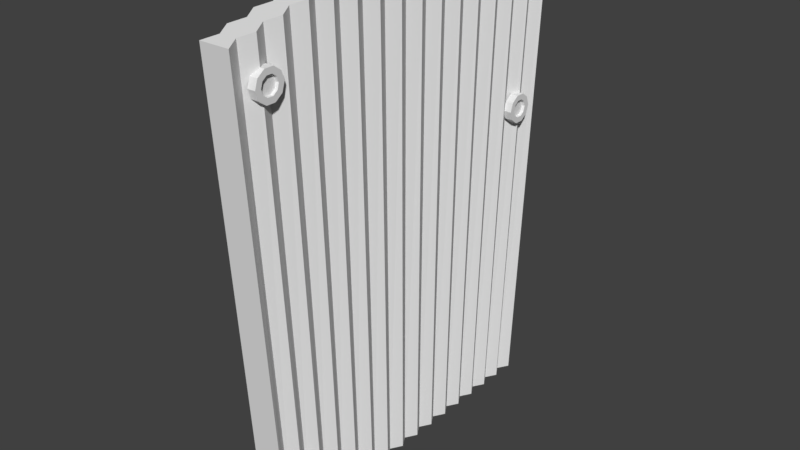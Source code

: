 # Source: Metal_Plate_1.blend  (saved by Blender 2.79.0; exported with 4.5.12 LTS)
import bpy
from mathutils import Matrix  # noqa: F401  (used for matrix-valued properties, if any)

bpy.ops.wm.read_factory_settings(use_empty=True)
scene = bpy.context.scene
scene.name = 'Scene'

# ---- collections
col_collection_1 = bpy.data.collections.new('Collection 1'); scene.collection.children.link(col_collection_1)

# ---- materials (node trees are filled in below, after node groups)
mat_texture_screws = bpy.data.materials.new('Texture Screws')
mat_texture_screws.alpha_threshold = 0.0
mat_texture_screws.use_transparent_shadow = False
mat_texture_screws.roughness = 0.5
mat_texture_rust = bpy.data.materials.new('Texture Rust')
mat_texture_rust.alpha_threshold = 0.0
mat_texture_rust.use_transparent_shadow = False
mat_texture_rust.roughness = 0.5

# ---- material node trees

# ---- world
world_world = bpy.data.worlds.new('World'); scene.world = world_world
world_world.color = (0.05088, 0.05088, 0.05088)
world_world.use_sun_shadow = False
world_world.sun_shadow_jitter_overblur = 0.0
world_world.cycles.sampling_method = 'MANUAL'

# ---- meshes
me_cube_002 = bpy.data.meshes.new('Cube.002')
me_cube_002.from_pydata([(-1.556, -0.7951, 0.7763), (-1.556, -0.8099, 0.7396), (-1.556, -0.8486, 0.7169), (-1.556, -0.8964, 0.7169), (-1.556, -0.9351, 0.7396), (-1.556, -0.9499, 0.7763), (-1.556, -0.9351, 0.8131), (-1.556, -0.8964, 0.8358), (-1.556, -0.8486, 0.8358), (-1.556, -0.8099, 0.8131), (-1.556, -0.8346, 0.7541), (-1.556, -0.8257, 0.7763), (-1.556, -0.858, 0.7404), (-1.556, -0.8869, 0.7404), (-1.556, -0.9103, 0.7541), (-1.556, -0.9193, 0.7763), (-1.556, -0.9103, 0.7985), (-1.556, -0.8869, 0.8123), (-1.556, -0.858, 0.8123), (-1.556, -0.8346, 0.7985), (-1.143, -0.8346, 0.7541), (-1.143, -0.8257, 0.7763), (-1.143, -0.858, 0.7404), (-1.143, -0.8869, 0.7404), (-1.143, -0.9103, 0.7541), (-1.143, -0.9193, 0.7763), (-1.143, -0.9103, 0.7985), (-1.143, -0.8869, 0.8123), (-1.143, -0.858, 0.8123), (-1.143, -0.8346, 0.7985), (-0.5108, -0.7951, 0.7763), (-0.5108, -0.8099, 0.7396), (-0.5108, -0.8486, 0.7169), (-0.5108, -0.8964, 0.7169), (-0.5108, -0.9351, 0.7396), (-0.5108, -0.9499, 0.7763), (-0.5108, -0.9351, 0.8131), (-0.5108, -0.8964, 0.8358), (-0.5108, -0.8486, 0.8358), (-0.5108, -0.8099, 0.8131), (-1.556, -0.6891, -0.8199), (-1.556, -0.7039, -0.8566), (-1.556, -0.7426, -0.8793), (-1.556, -0.7904, -0.8793), (-1.556, -0.8291, -0.8566), (-1.556, -0.8439, -0.8199), (-1.556, -0.8291, -0.7832), (-1.556, -0.7904, -0.7605), (-1.556, -0.7426, -0.7605), (-1.556, -0.7039, -0.7832), (-1.556, -0.7287, -0.8421), (-1.556, -0.7197, -0.8199), (-1.556, -0.7521, -0.8558), (-1.556, -0.781, -0.8558), (-1.556, -0.8044, -0.8421), (-1.556, -0.8133, -0.8199), (-1.556, -0.8044, -0.7977), (-1.556, -0.781, -0.784), (-1.556, -0.7521, -0.784), (-1.556, -0.7287, -0.7977), (-1.143, -0.7287, -0.8421), (-1.143, -0.7197, -0.8199), (-1.143, -0.7521, -0.8558), (-1.143, -0.781, -0.8558), (-1.143, -0.8044, -0.8421), (-1.143, -0.8133, -0.8199), (-1.143, -0.8044, -0.7977), (-1.143, -0.781, -0.784), (-1.143, -0.7521, -0.784), (-1.143, -0.7287, -0.7977), (-0.5108, -0.6891, -0.8199), (-0.5108, -0.7039, -0.8566), (-0.5108, -0.7426, -0.8793), (-0.5108, -0.7904, -0.8793), (-0.5108, -0.8291, -0.8566), (-0.5108, -0.8439, -0.8199), (-0.5108, -0.8291, -0.7832), (-0.5108, -0.7904, -0.7605), (-0.5108, -0.7426, -0.7605), (-0.5108, -0.7039, -0.7832), (-1.556, 0.9142, 0.2935), (-1.556, 0.8995, 0.2568), (-1.556, 0.8608, 0.2341), (-1.556, 0.8129, 0.2341), (-1.556, 0.7743, 0.2568), (-1.556, 0.7595, 0.2935), (-1.556, 0.7743, 0.3302), (-1.556, 0.8129, 0.3529), (-1.556, 0.8608, 0.3529), (-1.556, 0.8995, 0.3302), (-1.556, 0.8747, 0.2713), (-1.556, 0.8836, 0.2935), (-1.556, 0.8513, 0.2576), (-1.556, 0.8224, 0.2576), (-1.556, 0.799, 0.2713), (-1.556, 0.7901, 0.2935), (-1.556, 0.799, 0.3157), (-1.556, 0.8224, 0.3294), (-1.556, 0.8513, 0.3294), (-1.556, 0.8747, 0.3157), (-1.143, 0.8747, 0.2713), (-1.143, 0.8836, 0.2935), (-1.143, 0.8513, 0.2576), (-1.143, 0.8224, 0.2576), (-1.143, 0.799, 0.2713), (-1.143, 0.7901, 0.2935), (-1.143, 0.799, 0.3157), (-1.143, 0.8224, 0.3294), (-1.143, 0.8513, 0.3294), (-1.143, 0.8747, 0.3157), (-0.5108, 0.9142, 0.2935), (-0.5108, 0.8995, 0.2568), (-0.5108, 0.8608, 0.2341), (-0.5108, 0.8129, 0.2341), (-0.5108, 0.7743, 0.2568), (-0.5108, 0.7595, 0.2935), (-0.5108, 0.7743, 0.3302), (-0.5108, 0.8129, 0.3529), (-0.5108, 0.8608, 0.3529), (-0.5108, 0.8995, 0.3302), (-1.018, -0.8919, -1.0), (-1.018, -1.045, 0.9238), (-1.018, 0.8919, -1.0), (-1.018, 1.045, 0.9698), (2.962, -0.8919, -1.0), (2.962, -1.045, 0.9238), (2.962, 0.8919, -1.0), (2.962, 1.045, 0.9698), (-1.018, 0.5351, -1.0), (-1.018, 0.1784, -1.0), (-1.018, -0.1784, -1.0), (-1.018, -0.5351, -1.0), (-1.018, -0.6268, 1.0), (-1.018, -0.2089, 0.9237), (-1.018, 0.2089, 1.0), (-1.018, 0.6268, 0.9237), (2.962, -0.5351, -1.0), (2.962, -0.1784, -1.0), (2.962, 0.1784, -1.0), (2.962, 0.5351, -1.0), (2.962, 0.6268, 0.9237), (2.962, 0.2089, 1.0), (2.962, -0.2089, 0.9237), (2.962, -0.6268, 1.0), (-0.1266, -0.5946, -1.0), (-1.018, -0.6541, -1.0), (-0.1266, -0.7135, -1.0), (-1.018, -0.773, -1.0), (-0.1266, -0.8324, -1.0), (2.066, -0.6964, 0.9873), (2.962, -0.7661, 0.9746), (2.066, -0.8357, 0.9619), (2.962, -0.9054, 0.9492), (2.066, -0.975, 0.9365), (-0.1266, -0.975, 0.9365), (-1.018, -0.9054, 0.9492), (-0.1266, -0.8357, 0.9619), (-1.018, -0.7661, 0.9746), (-0.1266, -0.6964, 0.9873), (2.066, -0.8324, -1.0), (2.962, -0.773, -1.0), (2.066, -0.7135, -1.0), (2.962, -0.6541, -1.0), (2.066, -0.5946, -1.0), (-0.1266, -0.2378, -1.0), (-1.018, -0.2973, -1.0), (-0.1266, -0.3568, -1.0), (-1.018, -0.4162, -1.0), (-0.1266, -0.4757, -1.0), (-0.1266, -0.5571, 0.9873), (-1.018, -0.4875, 0.9746), (-0.1266, -0.4179, 0.9618), (-1.018, -0.3482, 0.9491), (-0.1266, -0.2786, 0.9364), (2.066, -0.4757, -1.0), (2.962, -0.4162, -1.0), (2.066, -0.3568, -1.0), (2.962, -0.2973, -1.0), (2.066, -0.2378, -1.0), (2.066, -0.2786, 0.9364), (2.962, -0.3482, 0.9491), (2.066, -0.4179, 0.9618), (2.962, -0.4875, 0.9746), (2.066, -0.5571, 0.9873), (-0.1266, 0.1189, -1.0), (-1.018, 0.05946, -1.0), (-0.1266, 0.0, -1.0), (-1.018, -0.05946, -1.0), (-0.1266, -0.1189, -1.0), (-0.1266, -0.1393, 0.9364), (-1.018, -0.06964, 0.9491), (-0.1266, 0.0, 0.9618), (-1.018, 0.06964, 0.9746), (-0.1266, 0.1393, 0.9873), (2.066, -0.1189, -1.0), (2.962, -0.05946, -1.0), (2.066, 0.0, -1.0), (2.962, 0.05946, -1.0), (2.066, 0.1189, -1.0), (2.066, 0.1393, 0.9873), (2.962, 0.06964, 0.9746), (2.066, 0.0, 0.9618), (2.962, -0.06964, 0.9491), (2.066, -0.1393, 0.9364), (-0.1266, 0.4757, -1.0), (-1.018, 0.4162, -1.0), (-0.1266, 0.3568, -1.0), (-1.018, 0.2973, -1.0), (-0.1266, 0.2378, -1.0), (-0.1266, 0.2786, 0.9873), (-1.018, 0.3482, 0.9746), (-0.1266, 0.4179, 0.9618), (-1.018, 0.4875, 0.9491), (-0.1266, 0.5571, 0.9364), (2.066, 0.2378, -1.0), (2.962, 0.2973, -1.0), (2.066, 0.3568, -1.0), (2.962, 0.4162, -1.0), (2.066, 0.4757, -1.0), (2.066, 0.5571, 0.9364), (2.962, 0.4875, 0.9491), (2.066, 0.4179, 0.9618), (2.962, 0.3482, 0.9746), (2.066, 0.2786, 0.9873), (-0.1266, 0.6964, 0.9313), (-1.018, 0.7661, 0.939), (-0.1266, 0.8357, 0.9467), (-1.018, 0.9054, 0.9544), (-0.1266, 0.975, 0.9621), (2.066, 0.5946, -1.0), (2.962, 0.6541, -1.0), (2.066, 0.7135, -1.0), (2.962, 0.773, -1.0), (2.066, 0.8324, -1.0), (-0.1266, 0.8324, -1.0), (-1.018, 0.773, -1.0), (-0.1266, 0.7135, -1.0), (-1.018, 0.6541, -1.0), (-0.1266, 0.5946, -1.0), (2.066, 0.975, 0.9621), (2.962, 0.9054, 0.9544), (2.066, 0.8357, 0.9467), (2.962, 0.7661, 0.939), (2.066, 0.6964, 0.9313)], [], [(30, 0, 1, 31), (31, 1, 2, 32), (32, 2, 3, 33), (33, 3, 4, 34), (34, 4, 5, 35), (35, 5, 6, 36), (36, 6, 7, 37), (37, 7, 8, 38), (5, 4, 14, 15), (38, 8, 9, 39), (39, 9, 0, 30), (12, 10, 20, 22), (4, 3, 13, 14), (1, 0, 11, 10), (3, 2, 12, 13), (2, 1, 10, 12), (0, 9, 19, 11), (9, 8, 18, 19), (8, 7, 17, 18), (7, 6, 16, 17), (6, 5, 15, 16), (20, 21, 29, 28, 27, 26, 25, 24, 23, 22), (19, 18, 28, 29), (16, 15, 25, 26), (13, 12, 22, 23), (11, 19, 29, 21), (17, 16, 26, 27), (14, 13, 23, 24), (10, 11, 21, 20), (18, 17, 27, 28), (15, 14, 24, 25), (70, 40, 41, 71), (71, 41, 42, 72), (72, 42, 43, 73), (73, 43, 44, 74), (74, 44, 45, 75), (75, 45, 46, 76), (76, 46, 47, 77), (77, 47, 48, 78), (45, 44, 54, 55), (78, 48, 49, 79), (79, 49, 40, 70), (52, 50, 60, 62), (44, 43, 53, 54), (41, 40, 51, 50), (43, 42, 52, 53), (42, 41, 50, 52), (40, 49, 59, 51), (49, 48, 58, 59), (48, 47, 57, 58), (47, 46, 56, 57), (46, 45, 55, 56), (60, 61, 69, 68, 67, 66, 65, 64, 63, 62), (59, 58, 68, 69), (56, 55, 65, 66), (53, 52, 62, 63), (51, 59, 69, 61), (57, 56, 66, 67), (54, 53, 63, 64), (50, 51, 61, 60), (58, 57, 67, 68), (55, 54, 64, 65), (110, 80, 81, 111), (111, 81, 82, 112), (112, 82, 83, 113), (113, 83, 84, 114), (114, 84, 85, 115), (115, 85, 86, 116), (116, 86, 87, 117), (117, 87, 88, 118), (85, 84, 94, 95), (118, 88, 89, 119), (119, 89, 80, 110), (92, 90, 100, 102), (84, 83, 93, 94), (81, 80, 91, 90), (83, 82, 92, 93), (82, 81, 90, 92), (80, 89, 99, 91), (89, 88, 98, 99), (88, 87, 97, 98), (87, 86, 96, 97), (86, 85, 95, 96), (100, 101, 109, 108, 107, 106, 105, 104, 103, 102), (99, 98, 108, 109), (96, 95, 105, 106), (93, 92, 102, 103), (91, 99, 109, 101), (97, 96, 106, 107), (94, 93, 103, 104), (90, 91, 101, 100), (98, 97, 107, 108), (95, 94, 104, 105), (234, 228, 123, 122), (122, 123, 127, 126), (159, 153, 125, 124), (124, 125, 121, 120), (148, 159, 124, 120), (153, 154, 121, 125), (243, 224, 135, 140), (223, 209, 134, 141), (203, 189, 133, 142), (183, 169, 132, 143), (238, 229, 139, 128), (208, 214, 138, 129), (188, 194, 137, 130), (168, 174, 136, 131), (229, 243, 140, 139), (214, 223, 141, 138), (194, 203, 142, 137), (174, 183, 143, 136), (144, 158, 132, 131), (164, 173, 133, 130), (184, 193, 134, 129), (204, 213, 135, 128), (120, 121, 154, 148), (148, 154, 155, 147), (147, 155, 156, 146), (146, 156, 157, 145), (145, 157, 158, 144), (143, 132, 158, 149), (149, 158, 157, 150), (150, 157, 156, 151), (151, 156, 155, 152), (152, 155, 154, 153), (131, 136, 163, 144), (144, 163, 162, 145), (145, 162, 161, 146), (146, 161, 160, 147), (147, 160, 159, 148), (136, 143, 149, 163), (163, 149, 150, 162), (162, 150, 151, 161), (161, 151, 152, 160), (160, 152, 153, 159), (131, 132, 169, 168), (168, 169, 170, 167), (167, 170, 171, 166), (166, 171, 172, 165), (165, 172, 173, 164), (137, 142, 179, 178), (178, 179, 180, 177), (177, 180, 181, 176), (176, 181, 182, 175), (175, 182, 183, 174), (130, 137, 178, 164), (164, 178, 177, 165), (165, 177, 176, 166), (166, 176, 175, 167), (167, 175, 174, 168), (142, 133, 173, 179), (179, 173, 172, 180), (180, 172, 171, 181), (181, 171, 170, 182), (182, 170, 169, 183), (130, 133, 189, 188), (188, 189, 190, 187), (187, 190, 191, 186), (186, 191, 192, 185), (185, 192, 193, 184), (138, 141, 199, 198), (198, 199, 200, 197), (197, 200, 201, 196), (196, 201, 202, 195), (195, 202, 203, 194), (129, 138, 198, 184), (184, 198, 197, 185), (185, 197, 196, 186), (186, 196, 195, 187), (187, 195, 194, 188), (141, 134, 193, 199), (199, 193, 192, 200), (200, 192, 191, 201), (201, 191, 190, 202), (202, 190, 189, 203), (129, 134, 209, 208), (208, 209, 210, 207), (207, 210, 211, 206), (206, 211, 212, 205), (205, 212, 213, 204), (139, 140, 219, 218), (218, 219, 220, 217), (217, 220, 221, 216), (216, 221, 222, 215), (215, 222, 223, 214), (128, 139, 218, 204), (204, 218, 217, 205), (205, 217, 216, 206), (206, 216, 215, 207), (207, 215, 214, 208), (140, 135, 213, 219), (219, 213, 212, 220), (220, 212, 211, 221), (221, 211, 210, 222), (222, 210, 209, 223), (126, 127, 239, 233), (233, 239, 240, 232), (232, 240, 241, 231), (231, 241, 242, 230), (230, 242, 243, 229), (122, 126, 233, 234), (234, 233, 232, 235), (235, 232, 231, 236), (236, 231, 230, 237), (237, 230, 229, 238), (127, 123, 228, 239), (239, 228, 227, 240), (240, 227, 226, 241), (241, 226, 225, 242), (242, 225, 224, 243), (128, 135, 224, 238), (238, 224, 225, 237), (237, 225, 226, 236), (236, 226, 227, 235), (235, 227, 228, 234)])
me_cube_002.polygons.foreach_set('material_index', [0, 0, 0, 0, 0, 0, 0, 0, 0, 0, 0, 0, 0, 0, 0, 0, 0, 0, 0, 0, 0, 0, 0, 0, 0, 0, 0, 0, 0, 0, 0, 0, 0, 0, 0, 0, 0, 0, 0, 0, 0, 0, 0, 0, 0, 0, 0, 0, 0, 0, 0, 0, 0, 0, 0, 0, 0, 0, 0, 0, 0, 0, 0, 0, 0, 0, 0, 0, 0, 0, 0, 0, 0, 0, 0, 0, 0, 0, 0, 0, 0, 0, 0, 0, 0, 0, 0, 0, 0, 0, 0, 0, 0, 1, 1, 1, 1, 1, 1, 1, 1, 1, 1, 1, 1, 1, 1, 1, 1, 1, 1, 1, 1, 1, 1, 1, 1, 1, 1, 1, 1, 1, 1, 1, 1, 1, 1, 1, 1, 1, 1, 1, 1, 1, 1, 1, 1, 1, 1, 1, 1, 1, 1, 1, 1, 1, 1, 1, 1, 1, 1, 1, 1, 1, 1, 1, 1, 1, 1, 1, 1, 1, 1, 1, 1, 1, 1, 1, 1, 1, 1, 1, 1, 1, 1, 1, 1, 1, 1, 1, 1, 1, 1, 1, 1, 1, 1, 1, 1, 1, 1, 1, 1, 1, 1, 1, 1, 1, 1, 1, 1, 1, 1, 1, 1, 1, 1, 1, 1, 1, 1, 1, 1, 1, 1])
_uv = me_cube_002.uv_layers.new(name='UVMap')
_uv.uv.foreach_set('vector', [0.5421, 0.4137, 0.5421, 0.9899, 0.4996, 0.9899, 0.4996, 0.4137, 0.2114, 0.9899, 0.2114, 0.4137, 0.2691, 0.4137, 0.2691, 0.9899, 0.2691, 0.9899, 0.2691, 0.4137, 0.3404, 0.4137, 0.3404, 0.9899, 0.3404, 0.9899, 0.3404, 0.4137, 0.398, 0.4137, 0.398, 0.9899, 0.4996, 0.4137, 0.4996, 0.9899, 0.457, 0.9899, 0.457, 0.4137, 0.457, 0.4137, 0.457, 0.9899, 0.398, 0.9899, 0.398, 0.4137, 0.2114, 0.4137, 0.2114, 0.9899, 0.1538, 0.9899, 0.1538, 0.4137, 0.1538, 0.4137, 0.1538, 0.9899, 0.08252, 0.9899, 0.08252, 0.4137, 0.5729, 0.2342, 0.6088, 0.1237, 0.6689, 0.1674, 0.6472, 0.2342, 0.08252, 0.4137, 0.08252, 0.9899, 0.02486, 0.9899, 0.02486, 0.4137, 0.6011, 0.4137, 0.6011, 0.9899, 0.5421, 0.9899, 0.5421, 0.4137, 0.796, 0.1261, 0.8528, 0.1674, 0.8453, 0.1729, 0.7931, 0.135, 0.6088, 0.1237, 0.7028, 0.05546, 0.7257, 0.1261, 0.6689, 0.1674, 0.9129, 0.1237, 0.9488, 0.2342, 0.8745, 0.2342, 0.8528, 0.1674, 0.7028, 0.05546, 0.8189, 0.05546, 0.796, 0.1261, 0.7257, 0.1261, 0.8189, 0.05546, 0.9129, 0.1237, 0.8528, 0.1674, 0.796, 0.1261, 0.9488, 0.2342, 0.9129, 0.3447, 0.8528, 0.301, 0.8745, 0.2342, 0.9129, 0.3447, 0.8189, 0.413, 0.796, 0.3423, 0.8528, 0.301, 0.8189, 0.413, 0.7028, 0.413, 0.7257, 0.3423, 0.796, 0.3423, 0.7028, 0.413, 0.6088, 0.3447, 0.6689, 0.301, 0.7257, 0.3423, 0.6088, 0.3447, 0.5729, 0.2342, 0.6472, 0.2342, 0.6689, 0.301, 0.8453, 0.1729, 0.8652, 0.2342, 0.8453, 0.2956, 0.7931, 0.3335, 0.7286, 0.3335, 0.6764, 0.2956, 0.6565, 0.2342, 0.6764, 0.1729, 0.7286, 0.135, 0.7931, 0.135, 0.8528, 0.301, 0.796, 0.3423, 0.7931, 0.3335, 0.8453, 0.2956, 0.6689, 0.301, 0.6472, 0.2342, 0.6565, 0.2342, 0.6764, 0.2956, 0.7257, 0.1261, 0.796, 0.1261, 0.7931, 0.135, 0.7286, 0.135, 0.8745, 0.2342, 0.8528, 0.301, 0.8453, 0.2956, 0.8652, 0.2342, 0.7257, 0.3423, 0.6689, 0.301, 0.6764, 0.2956, 0.7286, 0.3335, 0.6689, 0.1674, 0.7257, 0.1261, 0.7286, 0.135, 0.6764, 0.1729, 0.8528, 0.1674, 0.8745, 0.2342, 0.8652, 0.2342, 0.8453, 0.1729, 0.796, 0.3423, 0.7257, 0.3423, 0.7286, 0.3335, 0.7931, 0.3335, 0.6472, 0.2342, 0.6689, 0.1674, 0.6764, 0.1729, 0.6565, 0.2342, 0.5421, 0.4137, 0.5421, 0.9899, 0.4996, 0.9899, 0.4996, 0.4137, 0.2114, 0.9899, 0.2114, 0.4137, 0.2691, 0.4137, 0.2691, 0.9899, 0.2691, 0.9899, 0.2691, 0.4137, 0.3404, 0.4137, 0.3404, 0.9899, 0.3404, 0.9899, 0.3404, 0.4137, 0.398, 0.4137, 0.398, 0.9899, 0.4996, 0.4137, 0.4996, 0.9899, 0.457, 0.9899, 0.457, 0.4137, 0.457, 0.4137, 0.457, 0.9899, 0.398, 0.9899, 0.398, 0.4137, 0.2114, 0.4137, 0.2114, 0.9899, 0.1538, 0.9899, 0.1538, 0.4137, 0.1538, 0.4137, 0.1538, 0.9899, 0.08252, 0.9899, 0.08252, 0.4137, 0.5729, 0.2342, 0.6088, 0.1237, 0.6689, 0.1674, 0.6472, 0.2342, 0.08252, 0.4137, 0.08252, 0.9899, 0.02486, 0.9899, 0.02486, 0.4137, 0.6011, 0.4137, 0.6011, 0.9899, 0.5421, 0.9899, 0.5421, 0.4137, 0.796, 0.1261, 0.8528, 0.1674, 0.8453, 0.1729, 0.7931, 0.135, 0.6088, 0.1237, 0.7028, 0.05546, 0.7257, 0.1261, 0.6689, 0.1674, 0.9129, 0.1237, 0.9488, 0.2342, 0.8745, 0.2342, 0.8528, 0.1674, 0.7028, 0.05546, 0.8189, 0.05546, 0.796, 0.1261, 0.7257, 0.1261, 0.8189, 0.05546, 0.9129, 0.1237, 0.8528, 0.1674, 0.796, 0.1261, 0.9488, 0.2342, 0.9129, 0.3447, 0.8528, 0.301, 0.8745, 0.2342, 0.9129, 0.3447, 0.8189, 0.413, 0.796, 0.3423, 0.8528, 0.301, 0.8189, 0.413, 0.7028, 0.413, 0.7257, 0.3423, 0.796, 0.3423, 0.7028, 0.413, 0.6088, 0.3447, 0.6689, 0.301, 0.7257, 0.3423, 0.6088, 0.3447, 0.5729, 0.2342, 0.6472, 0.2342, 0.6689, 0.301, 0.8453, 0.1729, 0.8652, 0.2342, 0.8453, 0.2956, 0.7931, 0.3335, 0.7286, 0.3335, 0.6764, 0.2956, 0.6565, 0.2342, 0.6764, 0.1729, 0.7286, 0.135, 0.7931, 0.135, 0.8528, 0.301, 0.796, 0.3423, 0.7931, 0.3335, 0.8453, 0.2956, 0.6689, 0.301, 0.6472, 0.2342, 0.6565, 0.2342, 0.6764, 0.2956, 0.7257, 0.1261, 0.796, 0.1261, 0.7931, 0.135, 0.7286, 0.135, 0.8745, 0.2342, 0.8528, 0.301, 0.8453, 0.2956, 0.8652, 0.2342, 0.7257, 0.3423, 0.6689, 0.301, 0.6764, 0.2956, 0.7286, 0.3335, 0.6689, 0.1674, 0.7257, 0.1261, 0.7286, 0.135, 0.6764, 0.1729, 0.8528, 0.1674, 0.8745, 0.2342, 0.8652, 0.2342, 0.8453, 0.1729, 0.796, 0.3423, 0.7257, 0.3423, 0.7286, 0.3335, 0.7931, 0.3335, 0.6472, 0.2342, 0.6689, 0.1674, 0.6764, 0.1729, 0.6565, 0.2342, 0.5421, 0.4137, 0.5421, 0.9899, 0.4996, 0.9899, 0.4996, 0.4137, 0.2114, 0.9899, 0.2114, 0.4137, 0.2691, 0.4137, 0.2691, 0.9899, 0.2691, 0.9899, 0.2691, 0.4137, 0.3404, 0.4137, 0.3404, 0.9899, 0.3404, 0.9899, 0.3404, 0.4137, 0.398, 0.4137, 0.398, 0.9899, 0.4996, 0.4137, 0.4996, 0.9899, 0.457, 0.9899, 0.457, 0.4137, 0.457, 0.4137, 0.457, 0.9899, 0.398, 0.9899, 0.398, 0.4137, 0.2114, 0.4137, 0.2114, 0.9899, 0.1538, 0.9899, 0.1538, 0.4137, 0.1538, 0.4137, 0.1538, 0.9899, 0.08252, 0.9899, 0.08252, 0.4137, 0.5729, 0.2342, 0.6088, 0.1237, 0.6689, 0.1674, 0.6472, 0.2342, 0.08252, 0.4137, 0.08252, 0.9899, 0.02486, 0.9899, 0.02486, 0.4137, 0.6011, 0.4137, 0.6011, 0.9899, 0.5421, 0.9899, 0.5421, 0.4137, 0.796, 0.1261, 0.8528, 0.1674, 0.8453, 0.1729, 0.7931, 0.135, 0.6088, 0.1237, 0.7028, 0.05546, 0.7257, 0.1261, 0.6689, 0.1674, 0.9129, 0.1237, 0.9488, 0.2342, 0.8745, 0.2342, 0.8528, 0.1674, 0.7028, 0.05546, 0.8189, 0.05546, 0.796, 0.1261, 0.7257, 0.1261, 0.8189, 0.05546, 0.9129, 0.1237, 0.8528, 0.1674, 0.796, 0.1261, 0.9488, 0.2342, 0.9129, 0.3447, 0.8528, 0.301, 0.8745, 0.2342, 0.9129, 0.3447, 0.8189, 0.413, 0.796, 0.3423, 0.8528, 0.301, 0.8189, 0.413, 0.7028, 0.413, 0.7257, 0.3423, 0.796, 0.3423, 0.7028, 0.413, 0.6088, 0.3447, 0.6689, 0.301, 0.7257, 0.3423, 0.6088, 0.3447, 0.5729, 0.2342, 0.6472, 0.2342, 0.6689, 0.301, 0.8453, 0.1729, 0.8652, 0.2342, 0.8453, 0.2956, 0.7931, 0.3335, 0.7286, 0.3335, 0.6764, 0.2956, 0.6565, 0.2342, 0.6764, 0.1729, 0.7286, 0.135, 0.7931, 0.135, 0.8528, 0.301, 0.796, 0.3423, 0.7931, 0.3335, 0.8453, 0.2956, 0.6689, 0.301, 0.6472, 0.2342, 0.6565, 0.2342, 0.6764, 0.2956, 0.7257, 0.1261, 0.796, 0.1261, 0.7931, 0.135, 0.7286, 0.135, 0.8745, 0.2342, 0.8528, 0.301, 0.8453, 0.2956, 0.8652, 0.2342, 0.7257, 0.3423, 0.6689, 0.301, 0.6764, 0.2956, 0.7286, 0.3335, 0.6689, 0.1674, 0.7257, 0.1261, 0.7286, 0.135, 0.6764, 0.1729, 0.8528, 0.1674, 0.8745, 0.2342, 0.8652, 0.2342, 0.8453, 0.1729, 0.796, 0.3423, 0.7257, 0.3423, 0.7286, 0.3335, 0.7931, 0.3335, 0.6472, 0.2342, 0.6689, 0.1674, 0.6764, 0.1729, 0.6565, 0.2342, 0.5193, 0.3005, 0.5441, 0.9377, 0.5587, 0.9426, 0.532, 0.2989, 0.1129, 0.9767, 0.1094, 0.3678, 0.09386, 0.3673, 0.09844, 0.977, 0.943, 0.0741, 0.9534, 0.6771, 0.9677, 0.6754, 0.9563, 0.07286, 0.04601, 0.3692, 0.04549, 0.9828, 0.066, 0.983, 0.0665, 0.3691, 0.04803, 0.1208, 0.04803, 0.1069, 0.0339, 0.1012, 0.0339, 0.1265, 0.05214, 0.04142, 0.05214, 0.02899, 0.0396, 0.02304, 0.0396, 0.04543, 0.4058, 0.041, 0.4058, 0.02861, 0.3907, 0.02303, 0.3907, 0.04542, 0.3178, 0.04572, 0.3178, 0.03287, 0.3025, 0.02861, 0.3025, 0.05214, 0.2291, 0.04141, 0.2291, 0.02898, 0.2152, 0.02303, 0.2152, 0.04542, 0.1349, 0.04572, 0.1349, 0.03287, 0.118, 0.02861, 0.118, 0.05214, 0.387, 0.1208, 0.387, 0.1069, 0.3729, 0.1012, 0.3729, 0.1265, 0.3022, 0.1208, 0.3022, 0.1069, 0.2881, 0.1012, 0.2881, 0.1265, 0.2175, 0.1208, 0.2175, 0.1069, 0.2034, 0.1012, 0.2034, 0.1265, 0.1328, 0.1208, 0.1328, 0.1069, 0.1186, 0.1012, 0.1186, 0.1265, 0.6591, 0.06374, 0.6438, 0.6961, 0.6571, 0.6959, 0.6714, 0.06237, 0.7326, 0.06642, 0.7242, 0.7076, 0.7378, 0.7136, 0.7452, 0.06509, 0.8044, 0.06904, 0.8026, 0.6871, 0.8164, 0.6854, 0.8172, 0.06774, 0.8745, 0.0716, 0.8787, 0.697, 0.8926, 0.7028, 0.8876, 0.07033, 0.2338, 0.2996, 0.2181, 0.9474, 0.2306, 0.954, 0.2447, 0.2979, 0.3053, 0.2998, 0.2998, 0.9308, 0.3128, 0.9291, 0.3167, 0.2981, 0.3768, 0.3, 0.3814, 0.9465, 0.395, 0.9531, 0.3886, 0.2984, 0.4481, 0.3003, 0.4629, 0.93, 0.477, 0.9283, 0.4604, 0.2986, 0.1725, 0.2977, 0.1479, 0.93, 0.1633, 0.9315, 0.186, 0.2994, 0.186, 0.2994, 0.1633, 0.9315, 0.1755, 0.938, 0.1966, 0.2978, 0.1966, 0.2978, 0.1755, 0.938, 0.1907, 0.9394, 0.2099, 0.2995, 0.2099, 0.2995, 0.1907, 0.9394, 0.2031, 0.946, 0.2206, 0.2978, 0.2206, 0.2978, 0.2031, 0.946, 0.2181, 0.9474, 0.2338, 0.2996, 0.118, 0.05214, 0.118, 0.02861, 0.1044, 0.03287, 0.1044, 0.04572, 0.1044, 0.04572, 0.1044, 0.03287, 0.09101, 0.02669, 0.09101, 0.04983, 0.09101, 0.04983, 0.09101, 0.02669, 0.07784, 0.0309, 0.07784, 0.04353, 0.07784, 0.04353, 0.07784, 0.0309, 0.06488, 0.02484, 0.06488, 0.04759, 0.06488, 0.04759, 0.06488, 0.02484, 0.05214, 0.02899, 0.05214, 0.04142, 0.1186, 0.1265, 0.1186, 0.1012, 0.1045, 0.1069, 0.1045, 0.1208, 0.1045, 0.1208, 0.1045, 0.1069, 0.0904, 0.1012, 0.0904, 0.1265, 0.0904, 0.1265, 0.0904, 0.1012, 0.07627, 0.1069, 0.07627, 0.1208, 0.07627, 0.1208, 0.07627, 0.1069, 0.06215, 0.1012, 0.06215, 0.1265, 0.06215, 0.1265, 0.06215, 0.1012, 0.04803, 0.1069, 0.04803, 0.1208, 0.8876, 0.07033, 0.8926, 0.7028, 0.9037, 0.6952, 0.8975, 0.07244, 0.8975, 0.07244, 0.9037, 0.6952, 0.9178, 0.6936, 0.9106, 0.07118, 0.9106, 0.07118, 0.9178, 0.6936, 0.9286, 0.6862, 0.9203, 0.07327, 0.9203, 0.07327, 0.9286, 0.6862, 0.9428, 0.6845, 0.9335, 0.07202, 0.9335, 0.07202, 0.9428, 0.6845, 0.9534, 0.6771, 0.943, 0.0741, 0.2447, 0.2979, 0.2306, 0.954, 0.2453, 0.9472, 0.2576, 0.2996, 0.2576, 0.2996, 0.2453, 0.9472, 0.258, 0.9457, 0.2687, 0.298, 0.2687, 0.298, 0.258, 0.9457, 0.2726, 0.939, 0.2815, 0.2997, 0.2815, 0.2997, 0.2726, 0.939, 0.2854, 0.9374, 0.2927, 0.2981, 0.2927, 0.2981, 0.2854, 0.9374, 0.2998, 0.9308, 0.3053, 0.2998, 0.8172, 0.06774, 0.8164, 0.6854, 0.8283, 0.6854, 0.8279, 0.0699, 0.8279, 0.0699, 0.8283, 0.6854, 0.8421, 0.6912, 0.8408, 0.06861, 0.8408, 0.06861, 0.8421, 0.6912, 0.8536, 0.6912, 0.8513, 0.07075, 0.8513, 0.07075, 0.8536, 0.6912, 0.8675, 0.697, 0.8643, 0.06947, 0.8643, 0.06947, 0.8675, 0.697, 0.8787, 0.697, 0.8745, 0.0716, 0.2034, 0.1265, 0.2034, 0.1012, 0.1893, 0.1069, 0.1893, 0.1208, 0.1893, 0.1208, 0.1893, 0.1069, 0.1751, 0.1012, 0.1751, 0.1265, 0.1751, 0.1265, 0.1751, 0.1012, 0.161, 0.1069, 0.161, 0.1208, 0.161, 0.1208, 0.161, 0.1069, 0.1469, 0.1012, 0.1469, 0.1265, 0.1469, 0.1265, 0.1469, 0.1012, 0.1328, 0.1069, 0.1328, 0.1208, 0.2152, 0.04542, 0.2152, 0.02303, 0.1996, 0.02898, 0.1996, 0.04141, 0.1996, 0.04141, 0.1996, 0.02898, 0.1839, 0.02483, 0.1839, 0.04758, 0.1839, 0.04758, 0.1839, 0.02483, 0.1678, 0.03089, 0.1678, 0.04353, 0.1678, 0.04353, 0.1678, 0.03089, 0.1515, 0.02669, 0.1515, 0.04982, 0.1515, 0.04982, 0.1515, 0.02669, 0.1349, 0.03287, 0.1349, 0.04572, 0.3167, 0.2981, 0.3128, 0.9291, 0.327, 0.9306, 0.3292, 0.2999, 0.3292, 0.2999, 0.327, 0.9306, 0.3402, 0.9371, 0.3407, 0.2982, 0.3407, 0.2982, 0.3402, 0.9371, 0.3542, 0.9386, 0.353, 0.3, 0.353, 0.3, 0.3542, 0.9386, 0.3676, 0.9451, 0.3647, 0.2983, 0.3647, 0.2983, 0.3676, 0.9451, 0.3814, 0.9465, 0.3768, 0.3, 0.7452, 0.06509, 0.7378, 0.7136, 0.7505, 0.7058, 0.7567, 0.0673, 0.7567, 0.0673, 0.7505, 0.7058, 0.7642, 0.7041, 0.7694, 0.06598, 0.7694, 0.06598, 0.7642, 0.7041, 0.7767, 0.6964, 0.7807, 0.06817, 0.7807, 0.06817, 0.7767, 0.6964, 0.7904, 0.6947, 0.7934, 0.06686, 0.7934, 0.06686, 0.7904, 0.6947, 0.8026, 0.6871, 0.8044, 0.06904, 0.2881, 0.1265, 0.2881, 0.1012, 0.274, 0.1069, 0.274, 0.1208, 0.274, 0.1208, 0.274, 0.1069, 0.2599, 0.1012, 0.2599, 0.1265, 0.2599, 0.1265, 0.2599, 0.1012, 0.2458, 0.1069, 0.2458, 0.1208, 0.2458, 0.1208, 0.2458, 0.1069, 0.2316, 0.1012, 0.2316, 0.1265, 0.2316, 0.1265, 0.2316, 0.1012, 0.2175, 0.1069, 0.2175, 0.1208, 0.3025, 0.05214, 0.3025, 0.02861, 0.2873, 0.03287, 0.2873, 0.04572, 0.2873, 0.04572, 0.2873, 0.03287, 0.2724, 0.02669, 0.2724, 0.04982, 0.2724, 0.04982, 0.2724, 0.02669, 0.2578, 0.03089, 0.2578, 0.04353, 0.2578, 0.04353, 0.2578, 0.03089, 0.2433, 0.02483, 0.2433, 0.04758, 0.2433, 0.04758, 0.2433, 0.02483, 0.2291, 0.02898, 0.2291, 0.04141, 0.3886, 0.2984, 0.395, 0.9531, 0.4086, 0.9464, 0.4006, 0.3001, 0.4006, 0.3001, 0.4086, 0.9464, 0.4223, 0.9448, 0.4125, 0.2985, 0.4125, 0.2985, 0.4223, 0.9448, 0.4357, 0.9382, 0.4243, 0.3002, 0.4243, 0.3002, 0.4357, 0.9382, 0.4496, 0.9366, 0.4365, 0.2985, 0.4365, 0.2985, 0.4496, 0.9366, 0.4629, 0.93, 0.4481, 0.3003, 0.6714, 0.06237, 0.6571, 0.6959, 0.6709, 0.6958, 0.6838, 0.06464, 0.6838, 0.06464, 0.6709, 0.6958, 0.6843, 0.7019, 0.6962, 0.06328, 0.6962, 0.06328, 0.6843, 0.7019, 0.6977, 0.7017, 0.7083, 0.06553, 0.7083, 0.06553, 0.6977, 0.7017, 0.7112, 0.7078, 0.7208, 0.06419, 0.7208, 0.06419, 0.7112, 0.7078, 0.7242, 0.7076, 0.7326, 0.06642, 0.3729, 0.1265, 0.3729, 0.1012, 0.3587, 0.1069, 0.3587, 0.1208, 0.3587, 0.1208, 0.3587, 0.1069, 0.3446, 0.1012, 0.3446, 0.1265, 0.3446, 0.1265, 0.3446, 0.1012, 0.3305, 0.1069, 0.3305, 0.1208, 0.3305, 0.1208, 0.3305, 0.1069, 0.3164, 0.1012, 0.3164, 0.1265, 0.3164, 0.1265, 0.3164, 0.1012, 0.3022, 0.1069, 0.3022, 0.1208, 0.3907, 0.04542, 0.3907, 0.02303, 0.3766, 0.02898, 0.3766, 0.04141, 0.3766, 0.04141, 0.3766, 0.02898, 0.3623, 0.02483, 0.3623, 0.04758, 0.3623, 0.04758, 0.3623, 0.02483, 0.3477, 0.03089, 0.3477, 0.04353, 0.3477, 0.04353, 0.3477, 0.03089, 0.3329, 0.02669, 0.3329, 0.04982, 0.3329, 0.04982, 0.3329, 0.02669, 0.3178, 0.03287, 0.3178, 0.04572, 0.5958, 0.05959, 0.5745, 0.7157, 0.5892, 0.7091, 0.6091, 0.06191, 0.6091, 0.06191, 0.5892, 0.7091, 0.6022, 0.709, 0.6212, 0.06052, 0.6212, 0.06052, 0.6022, 0.709, 0.6166, 0.7026, 0.6342, 0.06283, 0.6342, 0.06283, 0.6166, 0.7026, 0.6298, 0.7024, 0.6464, 0.06145, 0.6464, 0.06145, 0.6298, 0.7024, 0.6438, 0.6961, 0.6591, 0.06374, 0.4576, 0.1265, 0.4576, 0.1012, 0.4435, 0.1069, 0.4435, 0.1208, 0.4435, 0.1208, 0.4435, 0.1069, 0.4294, 0.1012, 0.4294, 0.1265, 0.4294, 0.1265, 0.4294, 0.1012, 0.4152, 0.1069, 0.4152, 0.1208, 0.4152, 0.1208, 0.4152, 0.1069, 0.4011, 0.1012, 0.4011, 0.1265, 0.4011, 0.1265, 0.4011, 0.1012, 0.387, 0.1069, 0.387, 0.1208, 0.4836, 0.0494, 0.4836, 0.02634, 0.4677, 0.03091, 0.4677, 0.04355, 0.4677, 0.04355, 0.4677, 0.03091, 0.452, 0.02521, 0.452, 0.04804, 0.452, 0.04804, 0.452, 0.02521, 0.4365, 0.02975, 0.4365, 0.04226, 0.4365, 0.04226, 0.4365, 0.02975, 0.4211, 0.02411, 0.4211, 0.04672, 0.4211, 0.04672, 0.4211, 0.02411, 0.4058, 0.02861, 0.4058, 0.041, 0.4604, 0.2986, 0.477, 0.9283, 0.49, 0.9282, 0.4718, 0.3003, 0.4718, 0.3003, 0.49, 0.9282, 0.5042, 0.9331, 0.4843, 0.2987, 0.4843, 0.2987, 0.5042, 0.9331, 0.5171, 0.933, 0.4956, 0.3004, 0.4956, 0.3004, 0.5171, 0.933, 0.5315, 0.9379, 0.5081, 0.2988, 0.5081, 0.2988, 0.5315, 0.9379, 0.5441, 0.9377, 0.5193, 0.3005])
me_cube_002.materials.append(mat_texture_screws)
me_cube_002.materials.append(mat_texture_rust)
me_cube_002.use_remesh_preserve_volume = False
me_cube_002.use_remesh_preserve_attributes = False
me_cube_002.use_mirror_vertex_groups = False
me_cube_002.update()

# ---- objects
ob_cube_001 = bpy.data.objects.new('Cube.001', me_cube_002)

# ---- transforms, parenting, visibility, modifiers, constraints
ob_cube_001.location = (0.0, 0.0, 0.0)
ob_cube_001.scale = (-0.03996, 1.0, 1.239)
ob_cube_001.lineart.crease_threshold = 0.0

# ---- collection membership
col_collection_1.objects.link(ob_cube_001)

# ---- scene / render settings (as saved in the file)
scene.frame_start = 1; scene.frame_end = 250; scene.frame_set(1)
scene.render.engine = 'BLENDER_EEVEE_NEXT'
scene.render.resolution_percentage = 50
scene.render.dither_intensity = 0.0
scene.cycles.use_denoising = False
scene.cycles.samples = 128
scene.cycles.sampling_pattern = 'TABULATED_SOBOL'
scene.cycles.use_adaptive_sampling = False
scene.cycles.use_light_tree = False
scene.cycles.blur_glossy = 0.0
scene.cycles.sample_clamp_indirect = 0.0
scene.view_settings.view_transform = 'Standard'
bpy.context.view_layer.update()

# ---- added for rendering (the .blend has no active camera and no usable light): camera, sun
cam_auto = bpy.data.cameras.new('AutoCamera')
cam_auto.lens = 50.0
cam_auto.sensor_width = 36.0
cam_auto.clip_end = 1000.0
ob_auto_camera = bpy.data.objects.new('AutoCamera', cam_auto)
scene.collection.objects.link(ob_auto_camera)
ob_auto_camera.location = (2.97472, -3.60339, 2.40226)
ob_auto_camera.rotation_euler = (1.09748, -7.21219e-08, 0.694738)
scene.camera = ob_auto_camera
light_auto_sun = bpy.data.lights.new('AutoSun', 'SUN')
light_auto_sun.energy = 3.0
light_auto_sun.angle = 0.0523599
ob_auto_sun = bpy.data.objects.new('AutoSun', light_auto_sun)
scene.collection.objects.link(ob_auto_sun)
ob_auto_sun.rotation_euler = (0.872665, 0.174533, 0.523599)
bpy.context.view_layer.update()
